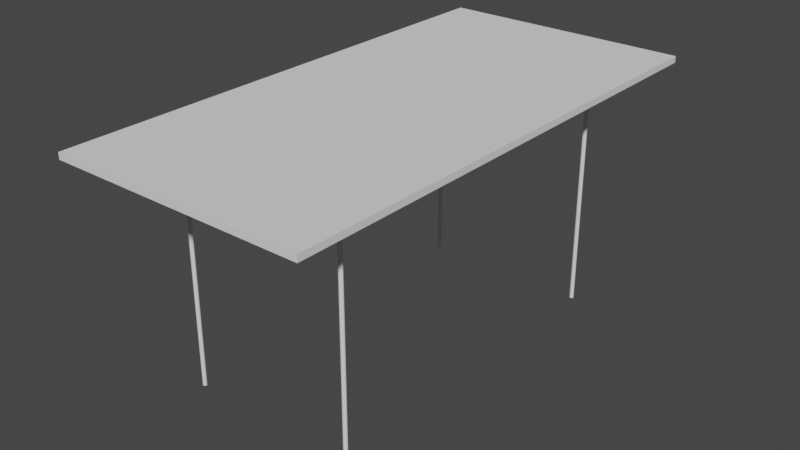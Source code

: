 # Source: Breadtable.blend  (saved by Blender 2.81.16; exported with 4.5.12 LTS)
import bpy
from mathutils import Matrix  # noqa: F401  (used for matrix-valued properties, if any)

bpy.ops.wm.read_factory_settings(use_empty=True)
scene = bpy.context.scene
scene.name = 'Scene'

# ---- collections
col_collection = bpy.data.collections.new('Collection'); scene.collection.children.link(col_collection)

# ---- world
world_world = bpy.data.worlds.new('World'); scene.world = world_world
world_world.use_nodes = True; world_world.node_tree.nodes.clear()
_N = world_world.node_tree.nodes; _L = world_world.node_tree.links
n0 = _N.new('ShaderNodeOutputWorld'); n0.name = 'World Output'; n0.location = (300, 300)
n1 = _N.new('ShaderNodeBackground'); n1.name = 'Background'; n1.location = (10, 300)
n1.inputs[0].default_value = (0.05088, 0.05088, 0.05088, 1.0)
_L.new(n1.outputs[0], n0.inputs[0])
n0.is_active_output = True
world_world.color = (0.05088, 0.05088, 0.05088)
world_world.use_sun_shadow = False
world_world.sun_shadow_jitter_overblur = 0.0

# ---- meshes
me_cube_001 = bpy.data.meshes.new('Cube.001')
me_cube_001.from_pydata([(1.0, -1.0, 74.03), (1.0, -1.0, 76.03), (1.0, -0.3333, 74.03), (1.0, -0.3333, 76.03), (1.0, -1.0, 75.36), (1.0, -1.0, 74.69), (0.3333, -1.0, 74.03), (0.3333, -1.0, 76.03), (0.3333, -0.3333, 76.03), (0.3333, -0.3333, 74.03), (0.3333, -1.0, 74.69), (0.3333, -1.0, 75.36), (1.0, -0.3333, 74.69), (1.0, -0.3333, 75.36), (0.6667, -0.6667, 76.03), (0.6366, -0.6667, 73.58), (0.6667, 0.0, 76.03), (0.6667, 0.0, 74.03), (0.6667, -1.0, 75.36), (0.6667, -1.0, 74.69), (0.6667, -0.3333, 74.03), (0.6667, -0.3333, 76.03), (1.0, 0.0, 74.03), (1.0, 0.0, 76.03), (0.3333, 0.0, 76.03), (0.6667, -1.0, 76.03), (0.6667, -1.0, 74.03), (0.3333, 0.0, 74.03), (1.0, 0.0, 74.69), (1.0, 0.0, 75.36), (0.0, -0.6667, 76.03), (0.0, -0.6667, 74.03), (1.0, -0.6667, 75.36), (1.0, -0.6667, 74.69), (0.0, -1.0, 74.03), (0.0, -1.0, 76.03), (0.3333, -0.6667, 74.03), (0.0, -0.3333, 76.03), (0.3333, -0.6667, 76.03), (0.0, -0.3333, 74.03), (0.0, -1.0, 74.69), (0.0, -1.0, 75.36), (1.0, -0.6667, 74.03), (1.0, -0.6667, 76.03), (0.0, 0.0, 74.03), (0.0, 0.0, 76.03), (0.6366, -0.6667, 74.03), (0.6667, -0.6523, 74.03), (0.6967, -0.6667, 74.03), (0.6667, -0.681, 74.03), (0.6395, -0.6613, 74.03), (0.6461, -0.6568, 74.03), (0.6395, -0.672, 74.03), (0.6512, -0.6697, 73.58), (0.6778, -0.6537, 74.03), (0.6872, -0.6568, 74.03), (0.6555, -0.6537, 74.03), (0.655, -0.6611, 73.58), (0.6512, -0.6636, 73.58), (0.6938, -0.672, 74.03), (0.6872, -0.6765, 74.03), (0.6938, -0.6613, 74.03), (0.6667, -0.6748, 73.58), (0.6837, -0.6667, 73.58), (0.6555, -0.6797, 74.03), (0.6461, -0.6765, 74.03), (0.6778, -0.6797, 74.03), (0.6667, -0.6585, 73.58), (0.6496, -0.6667, 73.58), (0.6667, -0.6523, 73.58), (0.6967, -0.6667, 73.58), (0.6667, -0.681, 73.58), (0.6395, -0.6613, 73.58), (0.6461, -0.6568, 73.58), (0.6395, -0.672, 73.58), (0.6496, -0.6667, 0.003151), (0.6667, -0.6585, 0.003151), (0.6837, -0.6667, 0.003151), (0.6778, -0.6537, 73.58), (0.6872, -0.6568, 73.58), (0.6555, -0.6537, 73.58), (0.6667, -0.6748, 0.003151), (0.6512, -0.6636, 0.003151), (0.6938, -0.672, 73.58), (0.6872, -0.6765, 73.58), (0.6938, -0.6613, 73.58), (0.655, -0.6611, 0.003151), (0.6512, -0.6697, 0.003151), (0.6555, -0.6797, 73.58), (0.6461, -0.6765, 73.58), (0.6778, -0.6797, 73.58), (0.656, -0.6667, 0.003151), (0.6608, -0.6639, 0.003151), (0.673, -0.6593, 73.58), (0.6783, -0.6611, 73.58), (0.6603, -0.6593, 73.58), (0.6821, -0.6697, 73.58), (0.6783, -0.6722, 73.58), (0.6821, -0.6636, 73.58), (0.6603, -0.674, 73.58), (0.655, -0.6722, 73.58), (0.673, -0.674, 73.58), (0.6667, -0.6667, 0.003151), (0.673, -0.6593, 0.003151), (0.6783, -0.6611, 0.003151), (0.6603, -0.6593, 0.003151), (0.6667, -0.6616, 0.003151), (0.6725, -0.6639, 0.003151), (0.6821, -0.6697, 0.003151), (0.6783, -0.6722, 0.003151), (0.6821, -0.6636, 0.003151), (0.6773, -0.6667, 0.003151), (0.6725, -0.6695, 0.003151), (0.6603, -0.674, 0.003151), (0.655, -0.6722, 0.003151), (0.673, -0.674, 0.003151), (0.6667, -0.6717, 0.003151), (0.6608, -0.6695, 0.003151)], [], [(32, 43, 1, 4), (9, 20, 47, 56, 51, 50, 46, 36), (14, 38, 7, 25), (16, 24, 8, 21), (31, 36, 6, 34), (44, 27, 9, 39), (17, 22, 2, 20), (26, 19, 10, 6), (19, 18, 11, 10), (18, 25, 7, 11), (42, 33, 5, 0), (33, 32, 4, 5), (22, 28, 12, 2), (28, 29, 13, 12), (29, 23, 3, 13), (20, 2, 42, 48, 61, 55, 54, 47), (43, 14, 25, 1), (23, 16, 21, 3), (27, 17, 20, 9), (0, 5, 19, 26), (5, 4, 18, 19), (4, 1, 25, 18), (80, 69, 67, 95), (3, 21, 14, 43), (13, 3, 43, 32), (49, 66, 60, 59, 48, 42, 0, 26), (21, 8, 38, 14), (11, 7, 35, 41), (10, 11, 41, 40), (6, 10, 40, 34), (39, 9, 36, 31), (2, 12, 33, 42), (12, 13, 32, 33), (24, 45, 37, 8), (8, 37, 30, 38), (38, 30, 35, 7), (52, 46, 15, 74), (61, 48, 70, 85), (65, 52, 74, 89), (55, 61, 85, 79), (64, 65, 89, 88), (47, 54, 78, 69), (56, 47, 69, 80), (51, 56, 80, 73), (50, 51, 73, 72), (59, 60, 84, 83), (49, 64, 88, 71), (66, 49, 71, 90), (54, 55, 79, 78), (46, 50, 72, 15), (60, 66, 90, 84), (48, 59, 83, 70), (36, 46, 52, 65, 64, 49, 26, 6), (73, 80, 95, 57), (72, 73, 57, 58), (83, 84, 97, 96), (71, 88, 99, 62), (90, 71, 62, 101), (78, 79, 94, 93), (84, 90, 101, 97), (70, 83, 96, 63), (74, 15, 68, 53), (85, 70, 63, 98), (89, 74, 53, 100), (15, 72, 58, 68), (79, 85, 98, 94), (88, 89, 100, 99), (69, 78, 93, 67), (93, 94, 104, 103), (97, 101, 115, 109), (63, 96, 108, 77), (58, 57, 86, 82), (98, 63, 77, 110), (94, 98, 110, 104), (99, 100, 114, 113), (67, 93, 103, 76), (95, 67, 76, 105), (57, 95, 105, 86), (100, 53, 87, 114), (96, 97, 109, 108), (68, 58, 82, 75), (62, 99, 113, 81), (53, 68, 75, 87), (101, 62, 81, 115), (75, 82, 91, 87), (82, 86, 92, 91), (87, 91, 117, 114), (91, 92, 102, 117), (76, 103, 106, 105), (103, 104, 107, 106), (105, 106, 92, 86), (106, 107, 102, 92), (77, 108, 111, 110), (108, 109, 112, 111), (110, 111, 107, 104), (111, 112, 102, 107), (81, 113, 116, 115), (113, 114, 117, 116), (115, 116, 112, 109), (116, 117, 102, 112)])
_uv = me_cube_001.uv_layers.new(name='UVMap')
_uv.uv.foreach_set('vector', [0.5417, 0.7083, 0.625, 0.7083, 0.625, 0.75, 0.5417, 0.75, 0.2917, 0.6667, 0.3333, 0.6667, 0.3333, 0.6979, 0.3294, 0.6989, 0.3262, 0.7012, 0.3239, 0.7044, 0.3229, 0.7083, 0.2917, 0.7083, 0.6667, 0.7083, 0.7083, 0.7083, 0.7083, 0.75, 0.6667, 0.75, 0.6667, 0.625, 0.7083, 0.625, 0.7083, 0.6667, 0.6667, 0.6667, 0.25, 0.7083, 0.2917, 0.7083, 0.2917, 0.75, 0.25, 0.75, 0.25, 0.625, 0.2917, 0.625, 0.2917, 0.6667, 0.25, 0.6667, 0.3333, 0.625, 0.375, 0.625, 0.375, 0.6667, 0.3333, 0.6667, 0.375, 0.7917, 0.4583, 0.7917, 0.4583, 0.8333, 0.375, 0.8333, 0.4583, 0.7917, 0.5417, 0.7917, 0.5417, 0.8333, 0.4583, 0.8333, 0.5417, 0.7917, 0.625, 0.7917, 0.625, 0.8333, 0.5417, 0.8333, 0.375, 0.7083, 0.4583, 0.7083, 0.4583, 0.75, 0.375, 0.75, 0.4583, 0.7083, 0.5417, 0.7083, 0.5417, 0.75, 0.4583, 0.75, 0.375, 0.625, 0.4583, 0.625, 0.4583, 0.6667, 0.375, 0.6667, 0.4583, 0.625, 0.5417, 0.625, 0.5417, 0.6667, 0.4583, 0.6667, 0.5417, 0.625, 0.625, 0.625, 0.625, 0.6667, 0.5417, 0.6667, 0.3333, 0.6667, 0.375, 0.6667, 0.375, 0.7083, 0.3438, 0.7083, 0.3428, 0.7044, 0.3405, 0.7012, 0.3372, 0.6989, 0.3333, 0.6979, 0.625, 0.7083, 0.6667, 0.7083, 0.6667, 0.75, 0.625, 0.75, 0.625, 0.625, 0.6667, 0.625, 0.6667, 0.6667, 0.625, 0.6667, 0.2917, 0.625, 0.3333, 0.625, 0.3333, 0.6667, 0.2917, 0.6667, 0.375, 0.75, 0.4583, 0.75, 0.4583, 0.7917, 0.375, 0.7917, 0.4583, 0.75, 0.5417, 0.75, 0.5417, 0.7917, 0.4583, 0.7917, 0.5417, 0.75, 0.625, 0.75, 0.625, 0.7917, 0.5417, 0.7917, 0.3294, 0.6989, 0.3333, 0.6979, 0.3333, 0.6979, 0.3294, 0.6989, 0.625, 0.6667, 0.6667, 0.6667, 0.6667, 0.7083, 0.625, 0.7083, 0.5417, 0.6667, 0.625, 0.6667, 0.625, 0.7083, 0.5417, 0.7083, 0.3333, 0.7188, 0.3372, 0.7178, 0.3405, 0.7155, 0.3428, 0.7122, 0.3438, 0.7083, 0.375, 0.7083, 0.375, 0.75, 0.3333, 0.75, 0.6667, 0.6667, 0.7083, 0.6667, 0.7083, 0.7083, 0.6667, 0.7083, 0.5417, 0.8333, 0.625, 0.8333, 0.625, 0.875, 0.5417, 0.875, 0.4583, 0.8333, 0.5417, 0.8333, 0.5417, 0.875, 0.4583, 0.875, 0.375, 0.8333, 0.4583, 0.8333, 0.4583, 0.875, 0.375, 0.875, 0.25, 0.6667, 0.2917, 0.6667, 0.2917, 0.7083, 0.25, 0.7083, 0.375, 0.6667, 0.4583, 0.6667, 0.4583, 0.7083, 0.375, 0.7083, 0.4583, 0.6667, 0.5417, 0.6667, 0.5417, 0.7083, 0.4583, 0.7083, 0.7083, 0.625, 0.75, 0.625, 0.75, 0.6667, 0.7083, 0.6667, 0.7083, 0.6667, 0.75, 0.6667, 0.75, 0.7083, 0.7083, 0.7083, 0.7083, 0.7083, 0.75, 0.7083, 0.75, 0.75, 0.7083, 0.75, 0.3239, 0.7122, 0.3229, 0.7083, 0.3229, 0.7083, 0.3239, 0.7122, 0.3428, 0.7044, 0.3438, 0.7083, 0.3438, 0.7083, 0.3428, 0.7044, 0.3262, 0.7155, 0.3239, 0.7122, 0.3239, 0.7122, 0.3262, 0.7155, 0.3405, 0.7012, 0.3428, 0.7044, 0.3428, 0.7044, 0.3405, 0.7012, 0.3294, 0.7178, 0.3262, 0.7155, 0.3262, 0.7155, 0.3294, 0.7178, 0.3333, 0.6979, 0.3372, 0.6989, 0.3372, 0.6989, 0.3333, 0.6979, 0.3294, 0.6989, 0.3333, 0.6979, 0.3333, 0.6979, 0.3294, 0.6989, 0.3262, 0.7012, 0.3294, 0.6989, 0.3294, 0.6989, 0.3262, 0.7012, 0.3239, 0.7044, 0.3262, 0.7012, 0.3262, 0.7012, 0.3239, 0.7044, 0.3428, 0.7122, 0.3405, 0.7155, 0.3405, 0.7155, 0.3428, 0.7122, 0.3333, 0.7188, 0.3294, 0.7178, 0.3294, 0.7178, 0.3333, 0.7188, 0.3372, 0.7178, 0.3333, 0.7188, 0.3333, 0.7188, 0.3372, 0.7178, 0.3372, 0.6989, 0.3405, 0.7012, 0.3405, 0.7012, 0.3372, 0.6989, 0.3229, 0.7083, 0.3239, 0.7044, 0.3239, 0.7044, 0.3229, 0.7083, 0.3405, 0.7155, 0.3372, 0.7178, 0.3372, 0.7178, 0.3405, 0.7155, 0.3438, 0.7083, 0.3428, 0.7122, 0.3428, 0.7122, 0.3438, 0.7083, 0.2917, 0.7083, 0.3229, 0.7083, 0.3239, 0.7122, 0.3262, 0.7155, 0.3294, 0.7178, 0.3333, 0.7188, 0.3333, 0.75, 0.2917, 0.75, 0.3262, 0.7012, 0.3294, 0.6989, 0.3294, 0.6989, 0.3262, 0.7012, 0.3239, 0.7044, 0.3262, 0.7012, 0.3262, 0.7012, 0.3239, 0.7044, 0.3428, 0.7122, 0.3405, 0.7155, 0.3405, 0.7155, 0.3428, 0.7122, 0.3333, 0.7188, 0.3294, 0.7178, 0.3294, 0.7178, 0.3333, 0.7188, 0.3372, 0.7178, 0.3333, 0.7188, 0.3333, 0.7188, 0.3372, 0.7178, 0.3372, 0.6989, 0.3405, 0.7012, 0.3405, 0.7012, 0.3372, 0.6989, 0.3405, 0.7155, 0.3372, 0.7178, 0.3372, 0.7178, 0.3405, 0.7155, 0.3438, 0.7083, 0.3428, 0.7122, 0.3428, 0.7122, 0.3438, 0.7083, 0.3239, 0.7122, 0.3229, 0.7083, 0.3229, 0.7083, 0.3239, 0.7122, 0.3428, 0.7044, 0.3438, 0.7083, 0.3438, 0.7083, 0.3428, 0.7044, 0.3262, 0.7155, 0.3239, 0.7122, 0.3239, 0.7122, 0.3262, 0.7155, 0.3229, 0.7083, 0.3239, 0.7044, 0.3239, 0.7044, 0.3229, 0.7083, 0.3405, 0.7012, 0.3428, 0.7044, 0.3428, 0.7044, 0.3405, 0.7012, 0.3294, 0.7178, 0.3262, 0.7155, 0.3262, 0.7155, 0.3294, 0.7178, 0.3333, 0.6979, 0.3372, 0.6989, 0.3372, 0.6989, 0.3333, 0.6979, 0.3372, 0.6989, 0.3405, 0.7012, 0.3405, 0.7012, 0.3372, 0.6989, 0.3405, 0.7155, 0.3372, 0.7178, 0.3372, 0.7178, 0.3405, 0.7155, 0.3438, 0.7083, 0.3428, 0.7122, 0.3428, 0.7122, 0.3438, 0.7083, 0.3239, 0.7044, 0.3262, 0.7012, 0.3262, 0.7012, 0.3239, 0.7044, 0.3428, 0.7044, 0.3438, 0.7083, 0.3438, 0.7083, 0.3428, 0.7044, 0.3405, 0.7012, 0.3428, 0.7044, 0.3428, 0.7044, 0.3405, 0.7012, 0.3294, 0.7178, 0.3262, 0.7155, 0.3262, 0.7155, 0.3294, 0.7178, 0.3333, 0.6979, 0.3372, 0.6989, 0.3372, 0.6989, 0.3333, 0.6979, 0.3294, 0.6989, 0.3333, 0.6979, 0.3333, 0.6979, 0.3294, 0.6989, 0.3262, 0.7012, 0.3294, 0.6989, 0.3294, 0.6989, 0.3262, 0.7012, 0.3262, 0.7155, 0.3239, 0.7122, 0.3239, 0.7122, 0.3262, 0.7155, 0.3428, 0.7122, 0.3405, 0.7155, 0.3405, 0.7155, 0.3428, 0.7122, 0.3229, 0.7083, 0.3239, 0.7044, 0.3239, 0.7044, 0.3229, 0.7083, 0.3333, 0.7188, 0.3294, 0.7178, 0.3294, 0.7178, 0.3333, 0.7188, 0.3239, 0.7122, 0.3229, 0.7083, 0.3229, 0.7083, 0.3239, 0.7122, 0.3372, 0.7178, 0.3333, 0.7188, 0.3333, 0.7188, 0.3372, 0.7178, 0.3229, 0.7083, 0.3239, 0.7044, 0.3268, 0.7083, 0.3239, 0.7122, 0.3239, 0.7044, 0.3262, 0.7012, 0.3298, 0.7048, 0.3268, 0.7083, 0.3239, 0.7122, 0.3268, 0.7083, 0.3298, 0.7119, 0.3262, 0.7155, 0.3268, 0.7083, 0.3298, 0.7048, 0.3333, 0.7083, 0.3298, 0.7119, 0.3333, 0.6979, 0.3372, 0.6989, 0.3333, 0.7018, 0.3294, 0.6989, 0.3372, 0.6989, 0.3405, 0.7012, 0.3369, 0.7048, 0.3333, 0.7018, 0.3294, 0.6989, 0.3333, 0.7018, 0.3298, 0.7048, 0.3262, 0.7012, 0.3333, 0.7018, 0.3369, 0.7048, 0.3333, 0.7083, 0.3298, 0.7048, 0.3438, 0.7083, 0.3428, 0.7122, 0.3399, 0.7083, 0.3428, 0.7044, 0.3428, 0.7122, 0.3405, 0.7155, 0.3369, 0.7119, 0.3399, 0.7083, 0.3428, 0.7044, 0.3399, 0.7083, 0.3369, 0.7048, 0.3405, 0.7012, 0.3399, 0.7083, 0.3369, 0.7119, 0.3333, 0.7083, 0.3369, 0.7048, 0.3333, 0.7188, 0.3294, 0.7178, 0.3333, 0.7149, 0.3372, 0.7178, 0.3294, 0.7178, 0.3262, 0.7155, 0.3298, 0.7119, 0.3333, 0.7149, 0.3372, 0.7178, 0.3333, 0.7149, 0.3369, 0.7119, 0.3405, 0.7155, 0.3333, 0.7149, 0.3298, 0.7119, 0.3333, 0.7083, 0.3369, 0.7119])
me_cube_001.use_remesh_fix_poles = True
me_cube_001.use_remesh_preserve_attributes = False
me_cube_001.use_mirror_vertex_groups = False
me_cube_001.update()

# ---- objects
ob_cube = bpy.data.objects.new('Cube', me_cube_001)

# ---- transforms, parenting, visibility, modifiers, constraints
ob_cube.location = (0.0, 0.0, 0.0)
ob_cube.scale = (0.5, 1.0, 0.0125)
ob_cube.lineart.crease_threshold = 0.0
_m = ob_cube.modifiers.new('Mirror', 'MIRROR')
_m.use_axis = (True, True, False)

# ---- collection membership
col_collection.objects.link(ob_cube)

# ---- scene / render settings (as saved in the file)
scene.frame_start = 1; scene.frame_end = 250; scene.frame_set(1)
scene.render.engine = 'BLENDER_EEVEE_NEXT'
scene.cycles.use_denoising = False
scene.cycles.samples = 128
scene.cycles.sampling_pattern = 'TABULATED_SOBOL'
scene.cycles.use_adaptive_sampling = False
scene.cycles.use_light_tree = False
scene.view_settings.view_transform = 'Filmic'
bpy.context.view_layer.update()

# ---- added for rendering (the .blend has no active camera and no usable light): camera, sun
cam_auto = bpy.data.cameras.new('AutoCamera')
cam_auto.lens = 50.0
cam_auto.sensor_width = 36.0
cam_auto.clip_end = 1000.0
ob_auto_camera = bpy.data.objects.new('AutoCamera', cam_auto)
scene.collection.objects.link(ob_auto_camera)
ob_auto_camera.location = (2.24795, -2.69754, 2.27356)
ob_auto_camera.rotation_euler = (1.09748, -7.21219e-08, 0.694738)
scene.camera = ob_auto_camera
light_auto_sun = bpy.data.lights.new('AutoSun', 'SUN')
light_auto_sun.energy = 3.0
light_auto_sun.angle = 0.0523599
ob_auto_sun = bpy.data.objects.new('AutoSun', light_auto_sun)
scene.collection.objects.link(ob_auto_sun)
ob_auto_sun.rotation_euler = (0.872665, 0.174533, 0.523599)
bpy.context.view_layer.update()

